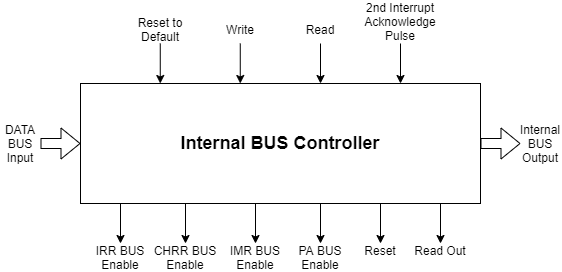

The diagram above was exported from draw.io. Its source (the exported page's mxGraphModel, read from the mxfile embedded in the PNG):
<mxGraphModel dx="853" dy="493" grid="1" gridSize="10" guides="1" tooltips="1" connect="1" arrows="1" fold="1" page="1" pageScale="1" pageWidth="827" pageHeight="1169" math="0" shadow="0">
  <root>
    <mxCell id="0" />
    <mxCell id="1" parent="0" />
    <mxCell id="NoaIfZOmjHYtZ1hTsEHP-1" value="&lt;span style=&quot;font-size: 18px&quot;&gt;&lt;b&gt;Internal BUS Controller&lt;/b&gt;&lt;/span&gt;" style="rounded=0;whiteSpace=wrap;html=1;" parent="1" vertex="1">
      <mxGeometry x="240" y="160" width="400" height="120" as="geometry" />
    </mxCell>
    <mxCell id="AxzfNtjHfqsJk4E9mfFr-10" value="DATA BUS Input" style="text;html=1;strokeColor=none;fillColor=none;align=center;verticalAlign=middle;whiteSpace=wrap;rounded=0;" parent="1" vertex="1">
      <mxGeometry x="160" y="210" width="40" height="20" as="geometry" />
    </mxCell>
    <mxCell id="AxzfNtjHfqsJk4E9mfFr-14" value="" style="shape=flexArrow;endArrow=classic;html=1;entryX=0;entryY=0.5;entryDx=0;entryDy=0;" parent="1" target="NoaIfZOmjHYtZ1hTsEHP-1" edge="1">
      <mxGeometry width="50" height="50" relative="1" as="geometry">
        <mxPoint x="200" y="220" as="sourcePoint" />
        <mxPoint x="440" y="230" as="targetPoint" />
      </mxGeometry>
    </mxCell>
    <mxCell id="AxzfNtjHfqsJk4E9mfFr-17" value="Reset to Default" style="text;html=1;strokeColor=none;fillColor=none;align=center;verticalAlign=middle;whiteSpace=wrap;rounded=0;" parent="1" vertex="1">
      <mxGeometry x="295" y="96" width="50" height="20" as="geometry" />
    </mxCell>
    <mxCell id="AxzfNtjHfqsJk4E9mfFr-18" value="Read" style="text;html=1;strokeColor=none;fillColor=none;align=center;verticalAlign=middle;whiteSpace=wrap;rounded=0;" parent="1" vertex="1">
      <mxGeometry x="450" y="96" width="60" height="20" as="geometry" />
    </mxCell>
    <mxCell id="AxzfNtjHfqsJk4E9mfFr-25" value="Write" style="text;html=1;strokeColor=none;fillColor=none;align=center;verticalAlign=middle;whiteSpace=wrap;rounded=0;" parent="1" vertex="1">
      <mxGeometry x="370" y="96" width="60" height="20" as="geometry" />
    </mxCell>
    <mxCell id="AxzfNtjHfqsJk4E9mfFr-26" value="2nd Interrupt Acknowledge Pulse" style="text;html=1;strokeColor=none;fillColor=none;align=center;verticalAlign=middle;whiteSpace=wrap;rounded=0;" parent="1" vertex="1">
      <mxGeometry x="540" y="88" width="40" height="20" as="geometry" />
    </mxCell>
    <mxCell id="AxzfNtjHfqsJk4E9mfFr-27" value="" style="shape=flexArrow;endArrow=classic;html=1;exitX=1;exitY=0.5;exitDx=0;exitDy=0;" parent="1" source="NoaIfZOmjHYtZ1hTsEHP-1" edge="1">
      <mxGeometry width="50" height="50" relative="1" as="geometry">
        <mxPoint x="400" y="180" as="sourcePoint" />
        <mxPoint x="680" y="220" as="targetPoint" />
      </mxGeometry>
    </mxCell>
    <mxCell id="AxzfNtjHfqsJk4E9mfFr-28" value="Internal BUS Output" style="text;html=1;strokeColor=none;fillColor=none;align=center;verticalAlign=middle;whiteSpace=wrap;rounded=0;" parent="1" vertex="1">
      <mxGeometry x="680" y="210" width="40" height="20" as="geometry" />
    </mxCell>
    <mxCell id="AxzfNtjHfqsJk4E9mfFr-29" value="" style="endArrow=classic;html=1;exitX=0.5;exitY=1;exitDx=0;exitDy=0;" parent="1" edge="1">
      <mxGeometry width="50" height="50" relative="1" as="geometry">
        <mxPoint x="415" y="280" as="sourcePoint" />
        <mxPoint x="415" y="320" as="targetPoint" />
      </mxGeometry>
    </mxCell>
    <mxCell id="AxzfNtjHfqsJk4E9mfFr-30" value="" style="endArrow=classic;html=1;exitX=0.5;exitY=1;exitDx=0;exitDy=0;" parent="1" edge="1">
      <mxGeometry width="50" height="50" relative="1" as="geometry">
        <mxPoint x="480" y="280" as="sourcePoint" />
        <mxPoint x="480" y="320" as="targetPoint" />
      </mxGeometry>
    </mxCell>
    <mxCell id="AxzfNtjHfqsJk4E9mfFr-31" value="" style="endArrow=classic;html=1;exitX=0.5;exitY=1;exitDx=0;exitDy=0;" parent="1" edge="1">
      <mxGeometry width="50" height="50" relative="1" as="geometry">
        <mxPoint x="540" y="280" as="sourcePoint" />
        <mxPoint x="540" y="320" as="targetPoint" />
      </mxGeometry>
    </mxCell>
    <mxCell id="AxzfNtjHfqsJk4E9mfFr-32" value="" style="endArrow=classic;html=1;exitX=0.5;exitY=1;exitDx=0;exitDy=0;" parent="1" edge="1">
      <mxGeometry width="50" height="50" relative="1" as="geometry">
        <mxPoint x="345" y="280" as="sourcePoint" />
        <mxPoint x="345" y="320" as="targetPoint" />
      </mxGeometry>
    </mxCell>
    <mxCell id="AxzfNtjHfqsJk4E9mfFr-33" value="" style="endArrow=classic;html=1;exitX=0.5;exitY=1;exitDx=0;exitDy=0;" parent="1" edge="1">
      <mxGeometry width="50" height="50" relative="1" as="geometry">
        <mxPoint x="280" y="280" as="sourcePoint" />
        <mxPoint x="280" y="320" as="targetPoint" />
      </mxGeometry>
    </mxCell>
    <mxCell id="AxzfNtjHfqsJk4E9mfFr-34" value="IRR BUS Enable" style="text;html=1;strokeColor=none;fillColor=none;align=center;verticalAlign=middle;whiteSpace=wrap;rounded=0;" parent="1" vertex="1">
      <mxGeometry x="250" y="324" width="60" height="20" as="geometry" />
    </mxCell>
    <mxCell id="AxzfNtjHfqsJk4E9mfFr-35" value="CHRR BUS Enable" style="text;html=1;strokeColor=none;fillColor=none;align=center;verticalAlign=middle;whiteSpace=wrap;rounded=0;" parent="1" vertex="1">
      <mxGeometry x="310" y="324" width="70" height="20" as="geometry" />
    </mxCell>
    <mxCell id="AxzfNtjHfqsJk4E9mfFr-36" value="IMR BUS Enable" style="text;html=1;strokeColor=none;fillColor=none;align=center;verticalAlign=middle;whiteSpace=wrap;rounded=0;" parent="1" vertex="1">
      <mxGeometry x="380" y="324" width="70" height="20" as="geometry" />
    </mxCell>
    <mxCell id="AxzfNtjHfqsJk4E9mfFr-38" value="PA BUS Enable" style="text;html=1;strokeColor=none;fillColor=none;align=center;verticalAlign=middle;whiteSpace=wrap;rounded=0;" parent="1" vertex="1">
      <mxGeometry x="450" y="324" width="60" height="20" as="geometry" />
    </mxCell>
    <mxCell id="AxzfNtjHfqsJk4E9mfFr-39" value="Reset" style="text;html=1;strokeColor=none;fillColor=none;align=center;verticalAlign=middle;whiteSpace=wrap;rounded=0;" parent="1" vertex="1">
      <mxGeometry x="510" y="317" width="60" height="20" as="geometry" />
    </mxCell>
    <mxCell id="AxzfNtjHfqsJk4E9mfFr-41" value="" style="endArrow=classic;html=1;entryX=0.5;entryY=0;entryDx=0;entryDy=0;" parent="1" edge="1">
      <mxGeometry width="50" height="50" relative="1" as="geometry">
        <mxPoint x="480" y="120" as="sourcePoint" />
        <mxPoint x="480" y="160" as="targetPoint" />
      </mxGeometry>
    </mxCell>
    <mxCell id="AxzfNtjHfqsJk4E9mfFr-42" value="" style="endArrow=classic;html=1;entryX=0.5;entryY=0;entryDx=0;entryDy=0;" parent="1" edge="1">
      <mxGeometry width="50" height="50" relative="1" as="geometry">
        <mxPoint x="560" y="120" as="sourcePoint" />
        <mxPoint x="560" y="160" as="targetPoint" />
      </mxGeometry>
    </mxCell>
    <mxCell id="AxzfNtjHfqsJk4E9mfFr-43" value="" style="endArrow=classic;html=1;entryX=0.5;entryY=0;entryDx=0;entryDy=0;" parent="1" edge="1">
      <mxGeometry width="50" height="50" relative="1" as="geometry">
        <mxPoint x="319.76" y="120" as="sourcePoint" />
        <mxPoint x="319.76" y="160" as="targetPoint" />
      </mxGeometry>
    </mxCell>
    <mxCell id="AxzfNtjHfqsJk4E9mfFr-44" value="" style="endArrow=classic;html=1;entryX=0.5;entryY=0;entryDx=0;entryDy=0;" parent="1" edge="1">
      <mxGeometry width="50" height="50" relative="1" as="geometry">
        <mxPoint x="399.76" y="120" as="sourcePoint" />
        <mxPoint x="399.76" y="160" as="targetPoint" />
      </mxGeometry>
    </mxCell>
    <mxCell id="WFj0M2MJBKHw12LW5D7e-2" value="" style="endArrow=classic;html=1;exitX=0.5;exitY=1;exitDx=0;exitDy=0;" edge="1" parent="1">
      <mxGeometry width="50" height="50" relative="1" as="geometry">
        <mxPoint x="600" y="280" as="sourcePoint" />
        <mxPoint x="600" y="320" as="targetPoint" />
      </mxGeometry>
    </mxCell>
    <mxCell id="WFj0M2MJBKHw12LW5D7e-3" value="Read Out" style="text;html=1;strokeColor=none;fillColor=none;align=center;verticalAlign=middle;whiteSpace=wrap;rounded=0;" vertex="1" parent="1">
      <mxGeometry x="570" y="317" width="60" height="20" as="geometry" />
    </mxCell>
  </root>
</mxGraphModel>